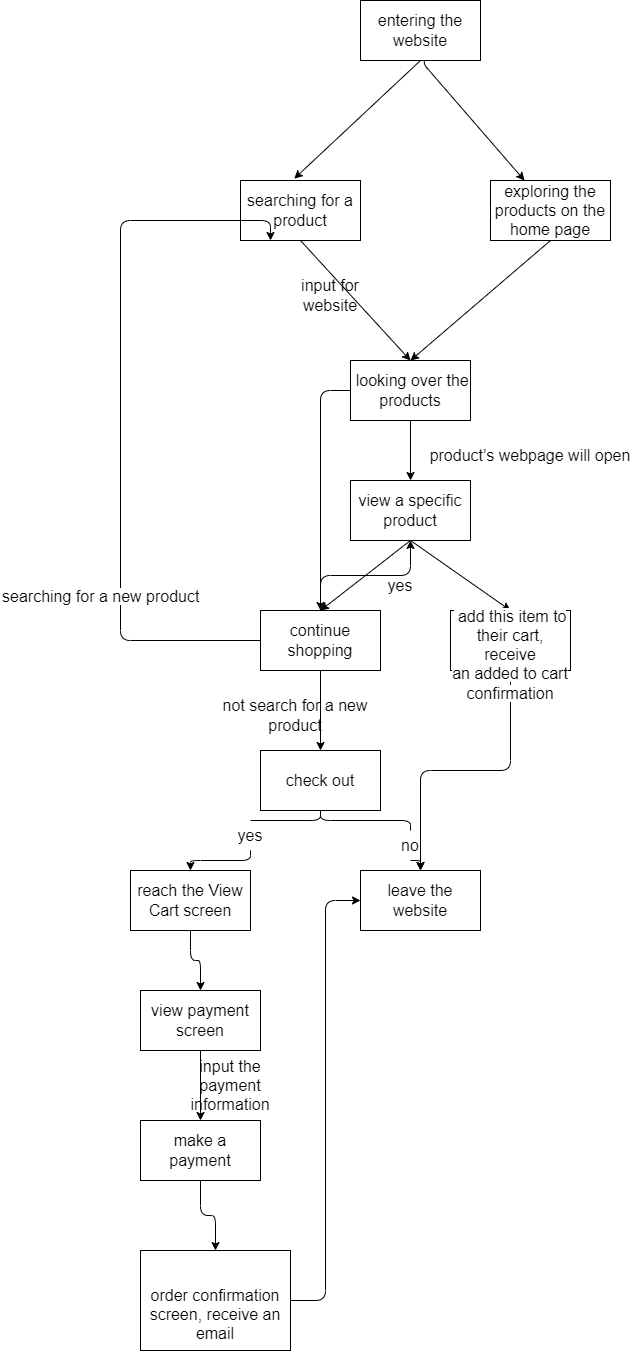

The diagram above was exported from draw.io. Its source (the exported page's mxGraphModel, read from the mxfile embedded in the PNG):
<mxGraphModel dx="4202" dy="2050" grid="1" gridSize="10" guides="1" tooltips="1" connect="1" arrows="1" fold="1" page="1" pageScale="1" pageWidth="1169" pageHeight="1654" math="0" shadow="0">
  <root>
    <mxCell id="0" />
    <mxCell id="1" parent="0" />
    <mxCell id="7" style="edgeStyle=none;html=1;exitX=0.5;exitY=1;exitDx=0;exitDy=0;entryX=0.448;entryY=-0.03;entryDx=0;entryDy=0;entryPerimeter=0;" edge="1" parent="1" source="2" target="3">
      <mxGeometry relative="1" as="geometry" />
    </mxCell>
    <mxCell id="8" style="edgeStyle=none;html=1;exitX=1;exitY=0.5;exitDx=0;exitDy=0;" edge="1" parent="1" source="2" target="4">
      <mxGeometry relative="1" as="geometry">
        <Array as="points">
          <mxPoint x="170" y="150" />
        </Array>
      </mxGeometry>
    </mxCell>
    <mxCell id="2" value="&lt;font style=&quot;font-size: 16px&quot;&gt;entering the website&lt;/font&gt;" style="rounded=0;whiteSpace=wrap;html=1;" vertex="1" parent="1">
      <mxGeometry x="110" y="90" width="120" height="60" as="geometry" />
    </mxCell>
    <mxCell id="11" style="edgeStyle=none;html=1;exitX=0.5;exitY=1;exitDx=0;exitDy=0;entryX=0.5;entryY=0;entryDx=0;entryDy=0;" edge="1" parent="1" source="3" target="10">
      <mxGeometry relative="1" as="geometry" />
    </mxCell>
    <mxCell id="3" value="&lt;span style=&quot;font-family: &amp;#34;lato extended&amp;#34; , &amp;#34;lato&amp;#34; , &amp;#34;helvetica neue&amp;#34; , &amp;#34;helvetica&amp;#34; , &amp;#34;arial&amp;#34; , sans-serif ; font-size: 16px ; text-align: left ; background-color: rgb(255 , 255 , 255)&quot;&gt;searching for a product&lt;/span&gt;" style="rounded=0;whiteSpace=wrap;html=1;" vertex="1" parent="1">
      <mxGeometry x="-10" y="270" width="120" height="60" as="geometry" />
    </mxCell>
    <mxCell id="12" style="edgeStyle=none;html=1;exitX=0.5;exitY=1;exitDx=0;exitDy=0;" edge="1" parent="1" source="4">
      <mxGeometry relative="1" as="geometry">
        <mxPoint x="160" y="450" as="targetPoint" />
      </mxGeometry>
    </mxCell>
    <mxCell id="4" value="&lt;span style=&quot;font-family: &amp;#34;lato extended&amp;#34; , &amp;#34;lato&amp;#34; , &amp;#34;helvetica neue&amp;#34; , &amp;#34;helvetica&amp;#34; , &amp;#34;arial&amp;#34; , sans-serif ; font-size: 16px ; text-align: left ; background-color: rgb(255 , 255 , 255)&quot;&gt;exploring the products on the home page&lt;/span&gt;" style="rounded=0;whiteSpace=wrap;html=1;" vertex="1" parent="1">
      <mxGeometry x="240" y="270" width="120" height="60" as="geometry" />
    </mxCell>
    <mxCell id="17" style="edgeStyle=none;html=1;exitX=0.5;exitY=1;exitDx=0;exitDy=0;entryX=0.5;entryY=0;entryDx=0;entryDy=0;" edge="1" parent="1" source="10" target="14">
      <mxGeometry relative="1" as="geometry" />
    </mxCell>
    <mxCell id="47" style="edgeStyle=orthogonalEdgeStyle;html=1;exitX=0;exitY=0.5;exitDx=0;exitDy=0;entryX=0.5;entryY=0;entryDx=0;entryDy=0;" edge="1" parent="1" source="10" target="15">
      <mxGeometry relative="1" as="geometry" />
    </mxCell>
    <mxCell id="10" value="&lt;span style=&quot;font-family: &amp;#34;lato extended&amp;#34; , &amp;#34;lato&amp;#34; , &amp;#34;helvetica neue&amp;#34; , &amp;#34;helvetica&amp;#34; , &amp;#34;arial&amp;#34; , sans-serif ; font-size: 16px ; text-align: left ; background-color: rgb(255 , 255 , 255)&quot;&gt;&amp;nbsp;looking over the products&lt;/span&gt;" style="rounded=0;whiteSpace=wrap;html=1;" vertex="1" parent="1">
      <mxGeometry x="100" y="450" width="120" height="60" as="geometry" />
    </mxCell>
    <mxCell id="13" value="&lt;font style=&quot;font-size: 16px&quot;&gt;input for website&lt;/font&gt;" style="text;html=1;strokeColor=none;fillColor=none;align=center;verticalAlign=middle;whiteSpace=wrap;rounded=0;" vertex="1" parent="1">
      <mxGeometry x="50" y="370" width="60" height="30" as="geometry" />
    </mxCell>
    <mxCell id="20" style="edgeStyle=none;html=1;exitX=0.5;exitY=1;exitDx=0;exitDy=0;entryX=0.5;entryY=0;entryDx=0;entryDy=0;" edge="1" parent="1" source="14" target="16">
      <mxGeometry relative="1" as="geometry" />
    </mxCell>
    <mxCell id="21" style="edgeStyle=none;html=1;exitX=0.5;exitY=1;exitDx=0;exitDy=0;entryX=0.5;entryY=0;entryDx=0;entryDy=0;" edge="1" parent="1" source="14" target="15">
      <mxGeometry relative="1" as="geometry" />
    </mxCell>
    <mxCell id="14" value="&lt;font style=&quot;font-size: 16px&quot;&gt;view a specific product&lt;/font&gt;" style="rounded=0;whiteSpace=wrap;html=1;" vertex="1" parent="1">
      <mxGeometry x="100" y="570" width="120" height="60" as="geometry" />
    </mxCell>
    <mxCell id="23" style="edgeStyle=orthogonalEdgeStyle;html=1;exitX=0;exitY=0.5;exitDx=0;exitDy=0;elbow=vertical;entryX=0.25;entryY=1;entryDx=0;entryDy=0;" edge="1" parent="1" source="15" target="3">
      <mxGeometry relative="1" as="geometry">
        <mxPoint x="-130" y="280" as="targetPoint" />
        <Array as="points">
          <mxPoint x="-130" y="730" />
          <mxPoint x="-130" y="310" />
          <mxPoint x="20" y="310" />
        </Array>
      </mxGeometry>
    </mxCell>
    <mxCell id="27" style="edgeStyle=orthogonalEdgeStyle;html=1;exitX=0.5;exitY=1;exitDx=0;exitDy=0;entryX=0.5;entryY=0;entryDx=0;entryDy=0;" edge="1" parent="1" source="15" target="25">
      <mxGeometry relative="1" as="geometry" />
    </mxCell>
    <mxCell id="49" style="edgeStyle=orthogonalEdgeStyle;html=1;exitX=0.5;exitY=0;exitDx=0;exitDy=0;entryX=0.5;entryY=1;entryDx=0;entryDy=0;fontSize=16;" edge="1" parent="1" source="15" target="14">
      <mxGeometry relative="1" as="geometry" />
    </mxCell>
    <mxCell id="15" value="&lt;font style=&quot;font-size: 16px&quot;&gt;continue shopping&lt;/font&gt;" style="rounded=0;whiteSpace=wrap;html=1;" vertex="1" parent="1">
      <mxGeometry x="10" y="700" width="120" height="60" as="geometry" />
    </mxCell>
    <mxCell id="54" style="edgeStyle=orthogonalEdgeStyle;html=1;exitX=0.5;exitY=1;exitDx=0;exitDy=0;entryX=0.5;entryY=0;entryDx=0;entryDy=0;fontSize=16;" edge="1" parent="1" source="16" target="28">
      <mxGeometry relative="1" as="geometry" />
    </mxCell>
    <mxCell id="16" value="&lt;br&gt;&lt;br&gt;&lt;span style=&quot;color: rgb(0 , 0 , 0) ; font-family: &amp;#34;lato extended&amp;#34; , &amp;#34;lato&amp;#34; , &amp;#34;helvetica neue&amp;#34; , &amp;#34;helvetica&amp;#34; , &amp;#34;arial&amp;#34; , sans-serif ; font-size: 16px ; font-style: normal ; font-weight: 400 ; letter-spacing: normal ; text-align: left ; text-indent: 0px ; text-transform: none ; word-spacing: 0px ; background-color: rgb(255 , 255 , 255) ; display: inline ; float: none&quot;&gt;&lt;span&gt;&amp;nbsp;&lt;/span&gt;add this item to their cart, receive an&amp;nbsp;&lt;/span&gt;&lt;span style=&quot;font-family: &amp;#34;lato extended&amp;#34; , &amp;#34;lato&amp;#34; , &amp;#34;helvetica neue&amp;#34; , &amp;#34;helvetica&amp;#34; , &amp;#34;arial&amp;#34; , sans-serif ; font-size: 16px ; text-align: left ; background-color: rgb(255 , 255 , 255)&quot;&gt;added to cart confirmation&lt;/span&gt;&lt;br&gt;" style="rounded=0;whiteSpace=wrap;html=1;" vertex="1" parent="1">
      <mxGeometry x="200" y="700" width="120" height="60" as="geometry" />
    </mxCell>
    <mxCell id="18" value="&#10;&#10;&lt;span style=&quot;color: rgb(0, 0, 0); font-family: &amp;quot;lato extended&amp;quot;, lato, &amp;quot;helvetica neue&amp;quot;, helvetica, arial, sans-serif; font-size: 16px; font-style: normal; font-weight: 400; letter-spacing: normal; text-align: left; text-indent: 0px; text-transform: none; word-spacing: 0px; background-color: rgb(255, 255, 255); display: inline; float: none;&quot;&gt;product’s webpage will open&lt;/span&gt;&#10;&#10;" style="text;html=1;strokeColor=none;fillColor=none;align=center;verticalAlign=middle;whiteSpace=wrap;rounded=0;" vertex="1" parent="1">
      <mxGeometry x="170" y="530" width="220" height="30" as="geometry" />
    </mxCell>
    <mxCell id="29" style="edgeStyle=orthogonalEdgeStyle;html=1;exitX=0.5;exitY=1;exitDx=0;exitDy=0;entryX=0.5;entryY=0;entryDx=0;entryDy=0;startArrow=none;" edge="1" parent="1" source="30" target="28">
      <mxGeometry relative="1" as="geometry" />
    </mxCell>
    <mxCell id="34" style="edgeStyle=orthogonalEdgeStyle;html=1;exitX=0.5;exitY=1;exitDx=0;exitDy=0;entryX=0.5;entryY=0;entryDx=0;entryDy=0;startArrow=none;" edge="1" parent="1" source="35" target="33">
      <mxGeometry relative="1" as="geometry" />
    </mxCell>
    <mxCell id="25" value="&lt;font style=&quot;font-size: 16px&quot;&gt;check out&lt;/font&gt;" style="rounded=0;whiteSpace=wrap;html=1;" vertex="1" parent="1">
      <mxGeometry x="10" y="840" width="120" height="60" as="geometry" />
    </mxCell>
    <mxCell id="26" value="&lt;font style=&quot;font-size: 16px&quot;&gt;not search for a new product&lt;/font&gt;" style="text;html=1;strokeColor=none;fillColor=none;align=center;verticalAlign=middle;whiteSpace=wrap;rounded=0;" vertex="1" parent="1">
      <mxGeometry x="-30" y="790" width="150" height="30" as="geometry" />
    </mxCell>
    <mxCell id="28" value="&lt;font style=&quot;font-size: 16px&quot;&gt;leave the website&lt;/font&gt;" style="rounded=0;whiteSpace=wrap;html=1;" vertex="1" parent="1">
      <mxGeometry x="110" y="960" width="120" height="60" as="geometry" />
    </mxCell>
    <mxCell id="30" value="&lt;font style=&quot;font-size: 16px&quot;&gt;no&lt;/font&gt;" style="text;html=1;strokeColor=none;fillColor=none;align=center;verticalAlign=middle;whiteSpace=wrap;rounded=0;" vertex="1" parent="1">
      <mxGeometry x="130" y="920" width="60" height="30" as="geometry" />
    </mxCell>
    <mxCell id="31" value="" style="edgeStyle=orthogonalEdgeStyle;html=1;exitX=0.5;exitY=1;exitDx=0;exitDy=0;entryX=0.5;entryY=0;entryDx=0;entryDy=0;endArrow=none;" edge="1" parent="1" source="25" target="30">
      <mxGeometry relative="1" as="geometry">
        <mxPoint x="70" y="900" as="sourcePoint" />
        <mxPoint x="170" y="960" as="targetPoint" />
      </mxGeometry>
    </mxCell>
    <mxCell id="39" style="edgeStyle=orthogonalEdgeStyle;html=1;exitX=0.5;exitY=1;exitDx=0;exitDy=0;entryX=0.5;entryY=0;entryDx=0;entryDy=0;" edge="1" parent="1" source="33" target="37">
      <mxGeometry relative="1" as="geometry" />
    </mxCell>
    <mxCell id="33" value="&#10;&#10;&lt;span style=&quot;color: rgb(0, 0, 0); font-family: &amp;quot;lato extended&amp;quot;, lato, &amp;quot;helvetica neue&amp;quot;, helvetica, arial, sans-serif; font-size: 16px; font-style: normal; font-weight: 400; letter-spacing: normal; text-align: left; text-indent: 0px; text-transform: none; word-spacing: 0px; background-color: rgb(255, 255, 255); display: inline; float: none;&quot;&gt;reach the View Cart screen&lt;/span&gt;&#10;&#10;" style="rounded=0;whiteSpace=wrap;html=1;" vertex="1" parent="1">
      <mxGeometry x="-120" y="960" width="120" height="60" as="geometry" />
    </mxCell>
    <mxCell id="35" value="&lt;font style=&quot;font-size: 16px&quot;&gt;yes&lt;/font&gt;" style="text;html=1;strokeColor=none;fillColor=none;align=center;verticalAlign=middle;whiteSpace=wrap;rounded=0;" vertex="1" parent="1">
      <mxGeometry x="-30" y="910" width="60" height="30" as="geometry" />
    </mxCell>
    <mxCell id="36" value="" style="edgeStyle=orthogonalEdgeStyle;html=1;exitX=0.5;exitY=1;exitDx=0;exitDy=0;entryX=0.5;entryY=0;entryDx=0;entryDy=0;endArrow=none;" edge="1" parent="1" source="25" target="35">
      <mxGeometry relative="1" as="geometry">
        <mxPoint x="70" y="900" as="sourcePoint" />
        <mxPoint x="-60" y="960" as="targetPoint" />
      </mxGeometry>
    </mxCell>
    <mxCell id="40" style="edgeStyle=orthogonalEdgeStyle;html=1;exitX=0.5;exitY=1;exitDx=0;exitDy=0;entryX=0.5;entryY=0;entryDx=0;entryDy=0;" edge="1" parent="1" source="37" target="38">
      <mxGeometry relative="1" as="geometry" />
    </mxCell>
    <mxCell id="37" value="&lt;font style=&quot;font-size: 16px&quot;&gt;view payment screen&lt;/font&gt;" style="rounded=0;whiteSpace=wrap;html=1;" vertex="1" parent="1">
      <mxGeometry x="-110" y="1080" width="120" height="60" as="geometry" />
    </mxCell>
    <mxCell id="45" style="edgeStyle=orthogonalEdgeStyle;html=1;exitX=0.5;exitY=1;exitDx=0;exitDy=0;entryX=0.5;entryY=0;entryDx=0;entryDy=0;" edge="1" parent="1" source="38" target="43">
      <mxGeometry relative="1" as="geometry" />
    </mxCell>
    <mxCell id="38" value="&lt;font style=&quot;font-size: 16px&quot;&gt;make a payment&lt;/font&gt;" style="rounded=0;whiteSpace=wrap;html=1;" vertex="1" parent="1">
      <mxGeometry x="-110" y="1210" width="120" height="60" as="geometry" />
    </mxCell>
    <mxCell id="42" value="&lt;font style=&quot;font-size: 16px&quot;&gt;input the payment information&lt;/font&gt;" style="text;html=1;strokeColor=none;fillColor=none;align=center;verticalAlign=middle;whiteSpace=wrap;rounded=0;" vertex="1" parent="1">
      <mxGeometry x="-50" y="1160" width="60" height="30" as="geometry" />
    </mxCell>
    <mxCell id="46" style="edgeStyle=orthogonalEdgeStyle;html=1;exitX=1;exitY=0.5;exitDx=0;exitDy=0;entryX=0;entryY=0.5;entryDx=0;entryDy=0;" edge="1" parent="1" source="43" target="28">
      <mxGeometry relative="1" as="geometry" />
    </mxCell>
    <mxCell id="43" value="&lt;br&gt;&lt;br&gt;&lt;span style=&quot;color: rgb(0 , 0 , 0) ; font-family: &amp;#34;lato extended&amp;#34; , &amp;#34;lato&amp;#34; , &amp;#34;helvetica neue&amp;#34; , &amp;#34;helvetica&amp;#34; , &amp;#34;arial&amp;#34; , sans-serif ; font-size: 16px ; font-style: normal ; font-weight: 400 ; letter-spacing: normal ; text-align: left ; text-indent: 0px ; text-transform: none ; word-spacing: 0px ; background-color: rgb(255 , 255 , 255) ; display: inline ; float: none&quot;&gt;order confirmation screen,&amp;nbsp;&lt;/span&gt;&lt;span style=&quot;font-family: &amp;#34;lato extended&amp;#34; , &amp;#34;lato&amp;#34; , &amp;#34;helvetica neue&amp;#34; , &amp;#34;helvetica&amp;#34; , &amp;#34;arial&amp;#34; , sans-serif ; font-size: 16px ; text-align: left ; background-color: rgb(255 , 255 , 255)&quot;&gt;receive an email&lt;/span&gt;&lt;br&gt;" style="rounded=0;whiteSpace=wrap;html=1;" vertex="1" parent="1">
      <mxGeometry x="-110" y="1340" width="150" height="100" as="geometry" />
    </mxCell>
    <mxCell id="50" value="yes" style="text;html=1;strokeColor=none;fillColor=none;align=center;verticalAlign=middle;whiteSpace=wrap;rounded=0;fontSize=16;" vertex="1" parent="1">
      <mxGeometry x="120" y="660" width="60" height="30" as="geometry" />
    </mxCell>
    <mxCell id="52" value="&lt;span style=&quot;color: rgb(0, 0, 0); font-family: &amp;quot;lato extended&amp;quot;, lato, &amp;quot;helvetica neue&amp;quot;, helvetica, arial, sans-serif; font-size: 16px; font-style: normal; font-weight: 400; letter-spacing: normal; text-align: left; text-indent: 0px; text-transform: none; word-spacing: 0px; background-color: rgb(255, 255, 255); display: inline; float: none;&quot;&gt;searching for a new product&lt;/span&gt;" style="text;whiteSpace=wrap;html=1;fontSize=16;" vertex="1" parent="1">
      <mxGeometry x="-250" y="670" width="220" height="30" as="geometry" />
    </mxCell>
  </root>
</mxGraphModel>